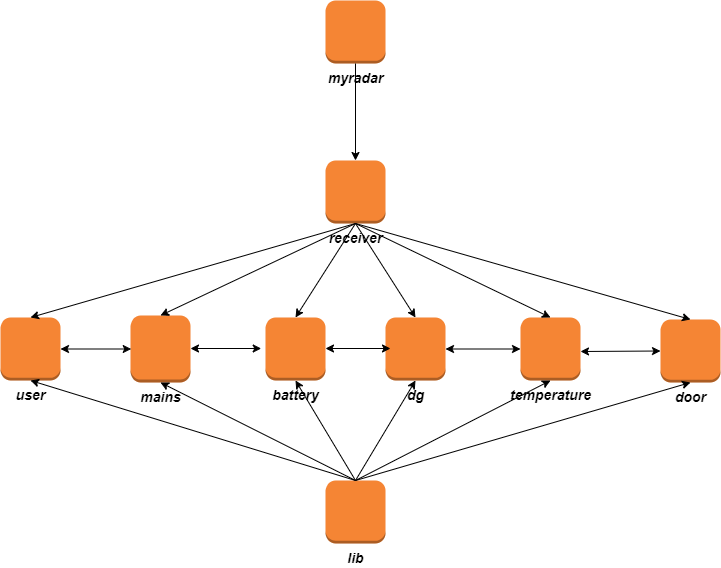

The diagram above was exported from draw.io. Its source (the exported page's mxGraphModel, read from the mxfile embedded in the PNG):
<mxGraphModel dx="1235" dy="674" grid="1" gridSize="10" guides="1" tooltips="1" connect="1" arrows="1" fold="1" page="1" pageScale="1" pageWidth="850" pageHeight="1100" math="0" shadow="0">
  <root>
    <mxCell id="0" />
    <mxCell id="1" parent="0" />
    <mxCell id="D-6K-u2bnNP73HHPfkbg-1" value="user" style="outlineConnect=0;dashed=0;verticalLabelPosition=bottom;verticalAlign=top;align=center;html=1;shape=mxgraph.aws3.instance;fillColor=#F58534;gradientColor=none;fontStyle=3;fontSize=14;horizontal=1;" vertex="1" parent="1">
      <mxGeometry x="70" y="367" width="60" height="63" as="geometry" />
    </mxCell>
    <mxCell id="D-6K-u2bnNP73HHPfkbg-2" value="mains" style="outlineConnect=0;dashed=0;verticalLabelPosition=bottom;verticalAlign=top;align=center;html=1;shape=mxgraph.aws3.instance;fillColor=#F58534;gradientColor=none;fontStyle=3;fontSize=14;horizontal=1;" vertex="1" parent="1">
      <mxGeometry x="200" y="365" width="60" height="67" as="geometry" />
    </mxCell>
    <mxCell id="D-6K-u2bnNP73HHPfkbg-3" value="battery" style="outlineConnect=0;dashed=0;verticalLabelPosition=bottom;verticalAlign=top;align=center;html=1;shape=mxgraph.aws3.instance;fillColor=#F58534;gradientColor=none;fontStyle=3;fontSize=14;horizontal=1;" vertex="1" parent="1">
      <mxGeometry x="335" y="367" width="60" height="63" as="geometry" />
    </mxCell>
    <mxCell id="D-6K-u2bnNP73HHPfkbg-4" value="dg" style="outlineConnect=0;dashed=0;verticalLabelPosition=bottom;verticalAlign=top;align=center;html=1;shape=mxgraph.aws3.instance;fillColor=#F58534;gradientColor=none;fontStyle=3;fontSize=14;horizontal=1;" vertex="1" parent="1">
      <mxGeometry x="455" y="367" width="60" height="63" as="geometry" />
    </mxCell>
    <mxCell id="D-6K-u2bnNP73HHPfkbg-5" value="temperature" style="outlineConnect=0;dashed=0;verticalLabelPosition=bottom;verticalAlign=top;align=center;html=1;shape=mxgraph.aws3.instance;fillColor=#F58534;gradientColor=none;fontStyle=3;fontSize=14;horizontal=1;" vertex="1" parent="1">
      <mxGeometry x="590" y="367" width="60" height="63" as="geometry" />
    </mxCell>
    <mxCell id="D-6K-u2bnNP73HHPfkbg-6" value="door" style="outlineConnect=0;dashed=0;verticalLabelPosition=bottom;verticalAlign=top;align=center;html=1;shape=mxgraph.aws3.instance;fillColor=#F58534;gradientColor=none;fontStyle=3;fontSize=14;horizontal=1;" vertex="1" parent="1">
      <mxGeometry x="730" y="369" width="60" height="63" as="geometry" />
    </mxCell>
    <mxCell id="D-6K-u2bnNP73HHPfkbg-7" value="receiver" style="outlineConnect=0;dashed=0;verticalLabelPosition=bottom;verticalAlign=top;align=center;html=1;shape=mxgraph.aws3.instance;fillColor=#F58534;gradientColor=none;fontStyle=3;fontSize=14;horizontal=1;" vertex="1" parent="1">
      <mxGeometry x="395" y="210" width="60" height="63" as="geometry" />
    </mxCell>
    <mxCell id="D-6K-u2bnNP73HHPfkbg-8" value="lib" style="outlineConnect=0;dashed=0;verticalLabelPosition=bottom;verticalAlign=top;align=center;html=1;shape=mxgraph.aws3.instance;fillColor=#F58534;gradientColor=none;fontStyle=3;fontSize=14;horizontal=1;" vertex="1" parent="1">
      <mxGeometry x="395" y="530" width="60" height="63" as="geometry" />
    </mxCell>
    <mxCell id="D-6K-u2bnNP73HHPfkbg-9" value="myradar" style="outlineConnect=0;dashed=0;verticalLabelPosition=bottom;verticalAlign=top;align=center;html=1;shape=mxgraph.aws3.instance;fillColor=#F58534;gradientColor=none;fontStyle=3;fontSize=14;horizontal=1;" vertex="1" parent="1">
      <mxGeometry x="395" y="50" width="60" height="63" as="geometry" />
    </mxCell>
    <mxCell id="D-6K-u2bnNP73HHPfkbg-11" value="" style="endArrow=classic;html=1;rounded=0;exitX=0.5;exitY=1;exitDx=0;exitDy=0;exitPerimeter=0;entryX=0.5;entryY=0;entryDx=0;entryDy=0;entryPerimeter=0;fontStyle=3;fontSize=14;horizontal=1;verticalAlign=top;" edge="1" parent="1" source="D-6K-u2bnNP73HHPfkbg-9" target="D-6K-u2bnNP73HHPfkbg-7">
      <mxGeometry width="50" height="50" relative="1" as="geometry">
        <mxPoint x="400" y="260" as="sourcePoint" />
        <mxPoint x="450" y="210" as="targetPoint" />
      </mxGeometry>
    </mxCell>
    <mxCell id="D-6K-u2bnNP73HHPfkbg-13" value="" style="endArrow=classic;html=1;rounded=0;entryX=0.5;entryY=0;entryDx=0;entryDy=0;entryPerimeter=0;exitX=0.5;exitY=1;exitDx=0;exitDy=0;exitPerimeter=0;fontStyle=3;fontSize=14;horizontal=1;verticalAlign=top;" edge="1" parent="1" source="D-6K-u2bnNP73HHPfkbg-7" target="D-6K-u2bnNP73HHPfkbg-2">
      <mxGeometry width="50" height="50" relative="1" as="geometry">
        <mxPoint x="400" y="260" as="sourcePoint" />
        <mxPoint x="450" y="210" as="targetPoint" />
      </mxGeometry>
    </mxCell>
    <mxCell id="D-6K-u2bnNP73HHPfkbg-14" value="" style="endArrow=classic;html=1;rounded=0;entryX=0.5;entryY=0;entryDx=0;entryDy=0;entryPerimeter=0;exitX=0.5;exitY=1;exitDx=0;exitDy=0;exitPerimeter=0;fontStyle=3;fontSize=14;horizontal=1;verticalAlign=top;" edge="1" parent="1" source="D-6K-u2bnNP73HHPfkbg-7" target="D-6K-u2bnNP73HHPfkbg-3">
      <mxGeometry width="50" height="50" relative="1" as="geometry">
        <mxPoint x="400" y="260" as="sourcePoint" />
        <mxPoint x="450" y="210" as="targetPoint" />
      </mxGeometry>
    </mxCell>
    <mxCell id="D-6K-u2bnNP73HHPfkbg-15" value="" style="endArrow=classic;html=1;rounded=0;entryX=0.5;entryY=0;entryDx=0;entryDy=0;entryPerimeter=0;exitX=0.5;exitY=1;exitDx=0;exitDy=0;exitPerimeter=0;fontStyle=3;fontSize=14;horizontal=1;verticalAlign=top;" edge="1" parent="1" source="D-6K-u2bnNP73HHPfkbg-7" target="D-6K-u2bnNP73HHPfkbg-4">
      <mxGeometry width="50" height="50" relative="1" as="geometry">
        <mxPoint x="400" y="260" as="sourcePoint" />
        <mxPoint x="450" y="210" as="targetPoint" />
      </mxGeometry>
    </mxCell>
    <mxCell id="D-6K-u2bnNP73HHPfkbg-16" value="" style="endArrow=classic;html=1;rounded=0;entryX=0.5;entryY=0;entryDx=0;entryDy=0;entryPerimeter=0;exitX=0.5;exitY=1;exitDx=0;exitDy=0;exitPerimeter=0;fontStyle=3;fontSize=14;horizontal=1;verticalAlign=top;" edge="1" parent="1" source="D-6K-u2bnNP73HHPfkbg-7" target="D-6K-u2bnNP73HHPfkbg-5">
      <mxGeometry width="50" height="50" relative="1" as="geometry">
        <mxPoint x="400" y="260" as="sourcePoint" />
        <mxPoint x="450" y="210" as="targetPoint" />
      </mxGeometry>
    </mxCell>
    <mxCell id="D-6K-u2bnNP73HHPfkbg-17" value="" style="endArrow=classic;html=1;rounded=0;entryX=0.5;entryY=0;entryDx=0;entryDy=0;entryPerimeter=0;exitX=0.5;exitY=1;exitDx=0;exitDy=0;exitPerimeter=0;fontStyle=3;fontSize=14;horizontal=1;verticalAlign=top;" edge="1" parent="1" source="D-6K-u2bnNP73HHPfkbg-7" target="D-6K-u2bnNP73HHPfkbg-6">
      <mxGeometry width="50" height="50" relative="1" as="geometry">
        <mxPoint x="400" y="260" as="sourcePoint" />
        <mxPoint x="450" y="210" as="targetPoint" />
      </mxGeometry>
    </mxCell>
    <mxCell id="D-6K-u2bnNP73HHPfkbg-18" value="" style="endArrow=classic;html=1;rounded=0;entryX=0.5;entryY=0;entryDx=0;entryDy=0;entryPerimeter=0;exitX=0.5;exitY=1;exitDx=0;exitDy=0;exitPerimeter=0;fontStyle=3;fontSize=14;horizontal=1;verticalAlign=top;" edge="1" parent="1" source="D-6K-u2bnNP73HHPfkbg-7" target="D-6K-u2bnNP73HHPfkbg-1">
      <mxGeometry width="50" height="50" relative="1" as="geometry">
        <mxPoint x="400" y="260" as="sourcePoint" />
        <mxPoint x="450" y="210" as="targetPoint" />
      </mxGeometry>
    </mxCell>
    <mxCell id="D-6K-u2bnNP73HHPfkbg-21" value="" style="endArrow=classic;startArrow=classic;html=1;rounded=0;fontStyle=3;fontSize=14;horizontal=1;verticalAlign=top;" edge="1" parent="1" source="D-6K-u2bnNP73HHPfkbg-1">
      <mxGeometry width="50" height="50" relative="1" as="geometry">
        <mxPoint x="130" y="448.5" as="sourcePoint" />
        <mxPoint x="200.71067811865476" y="398.5" as="targetPoint" />
      </mxGeometry>
    </mxCell>
    <mxCell id="D-6K-u2bnNP73HHPfkbg-24" value="" style="endArrow=classic;startArrow=classic;html=1;rounded=0;fontStyle=3;fontSize=14;horizontal=1;verticalAlign=top;" edge="1" parent="1">
      <mxGeometry width="50" height="50" relative="1" as="geometry">
        <mxPoint x="260" y="398" as="sourcePoint" />
        <mxPoint x="330.71067811865487" y="398" as="targetPoint" />
      </mxGeometry>
    </mxCell>
    <mxCell id="D-6K-u2bnNP73HHPfkbg-26" value="" style="endArrow=classic;startArrow=classic;html=1;rounded=0;fontStyle=3;fontSize=14;horizontal=1;verticalAlign=top;" edge="1" parent="1">
      <mxGeometry width="50" height="50" relative="1" as="geometry">
        <mxPoint x="395" y="398" as="sourcePoint" />
        <mxPoint x="460" y="398" as="targetPoint" />
      </mxGeometry>
    </mxCell>
    <mxCell id="D-6K-u2bnNP73HHPfkbg-28" value="" style="endArrow=classic;startArrow=classic;html=1;rounded=0;exitX=1;exitY=0.5;exitDx=0;exitDy=0;exitPerimeter=0;entryX=0;entryY=0.5;entryDx=0;entryDy=0;entryPerimeter=0;fontStyle=3;fontSize=14;horizontal=1;verticalAlign=top;" edge="1" parent="1" source="D-6K-u2bnNP73HHPfkbg-4" target="D-6K-u2bnNP73HHPfkbg-5">
      <mxGeometry width="50" height="50" relative="1" as="geometry">
        <mxPoint x="530" y="400" as="sourcePoint" />
        <mxPoint x="580.0006781186548" y="398" as="targetPoint" />
      </mxGeometry>
    </mxCell>
    <mxCell id="D-6K-u2bnNP73HHPfkbg-29" value="" style="endArrow=classic;startArrow=classic;html=1;rounded=0;entryX=0;entryY=0.5;entryDx=0;entryDy=0;entryPerimeter=0;fontStyle=3;fontSize=14;horizontal=1;verticalAlign=top;" edge="1" parent="1" target="D-6K-u2bnNP73HHPfkbg-6">
      <mxGeometry width="50" height="50" relative="1" as="geometry">
        <mxPoint x="650" y="401" as="sourcePoint" />
        <mxPoint x="710.7106781186549" y="398" as="targetPoint" />
      </mxGeometry>
    </mxCell>
    <mxCell id="D-6K-u2bnNP73HHPfkbg-30" value="" style="endArrow=classic;html=1;rounded=0;exitX=0.5;exitY=0;exitDx=0;exitDy=0;exitPerimeter=0;entryX=0.5;entryY=1;entryDx=0;entryDy=0;entryPerimeter=0;fontStyle=3;fontSize=14;horizontal=1;verticalAlign=top;" edge="1" parent="1" source="D-6K-u2bnNP73HHPfkbg-8" target="D-6K-u2bnNP73HHPfkbg-4">
      <mxGeometry width="50" height="50" relative="1" as="geometry">
        <mxPoint x="425" y="520" as="sourcePoint" />
        <mxPoint x="475" y="470" as="targetPoint" />
      </mxGeometry>
    </mxCell>
    <mxCell id="D-6K-u2bnNP73HHPfkbg-31" value="" style="endArrow=classic;html=1;rounded=0;exitX=0.5;exitY=0;exitDx=0;exitDy=0;exitPerimeter=0;entryX=0.5;entryY=1;entryDx=0;entryDy=0;entryPerimeter=0;fontStyle=3;fontSize=14;horizontal=1;verticalAlign=top;" edge="1" parent="1" source="D-6K-u2bnNP73HHPfkbg-8" target="D-6K-u2bnNP73HHPfkbg-3">
      <mxGeometry width="50" height="50" relative="1" as="geometry">
        <mxPoint x="425" y="520" as="sourcePoint" />
        <mxPoint x="475" y="470" as="targetPoint" />
      </mxGeometry>
    </mxCell>
    <mxCell id="D-6K-u2bnNP73HHPfkbg-32" value="" style="endArrow=classic;html=1;rounded=0;exitX=0.5;exitY=0;exitDx=0;exitDy=0;exitPerimeter=0;entryX=0.5;entryY=1;entryDx=0;entryDy=0;entryPerimeter=0;fontStyle=3;fontSize=14;horizontal=1;verticalAlign=top;" edge="1" parent="1" source="D-6K-u2bnNP73HHPfkbg-8" target="D-6K-u2bnNP73HHPfkbg-2">
      <mxGeometry width="50" height="50" relative="1" as="geometry">
        <mxPoint x="425" y="520" as="sourcePoint" />
        <mxPoint x="475" y="470" as="targetPoint" />
      </mxGeometry>
    </mxCell>
    <mxCell id="D-6K-u2bnNP73HHPfkbg-33" value="" style="endArrow=classic;html=1;rounded=0;exitX=0.5;exitY=0;exitDx=0;exitDy=0;exitPerimeter=0;entryX=0.5;entryY=1;entryDx=0;entryDy=0;entryPerimeter=0;fontStyle=3;fontSize=14;horizontal=1;verticalAlign=top;" edge="1" parent="1" source="D-6K-u2bnNP73HHPfkbg-8" target="D-6K-u2bnNP73HHPfkbg-1">
      <mxGeometry width="50" height="50" relative="1" as="geometry">
        <mxPoint x="425" y="520" as="sourcePoint" />
        <mxPoint x="475" y="470" as="targetPoint" />
      </mxGeometry>
    </mxCell>
    <mxCell id="D-6K-u2bnNP73HHPfkbg-34" value="" style="endArrow=classic;html=1;rounded=0;exitX=0.5;exitY=0;exitDx=0;exitDy=0;exitPerimeter=0;entryX=0.5;entryY=1;entryDx=0;entryDy=0;entryPerimeter=0;fontStyle=3;fontSize=14;horizontal=1;verticalAlign=top;" edge="1" parent="1" source="D-6K-u2bnNP73HHPfkbg-8" target="D-6K-u2bnNP73HHPfkbg-6">
      <mxGeometry width="50" height="50" relative="1" as="geometry">
        <mxPoint x="425" y="520" as="sourcePoint" />
        <mxPoint x="475" y="470" as="targetPoint" />
      </mxGeometry>
    </mxCell>
    <mxCell id="D-6K-u2bnNP73HHPfkbg-35" value="" style="endArrow=classic;html=1;rounded=0;exitX=0.5;exitY=0;exitDx=0;exitDy=0;exitPerimeter=0;entryX=0.5;entryY=1;entryDx=0;entryDy=0;entryPerimeter=0;fontStyle=3;fontSize=14;horizontal=1;verticalAlign=top;" edge="1" parent="1" source="D-6K-u2bnNP73HHPfkbg-8" target="D-6K-u2bnNP73HHPfkbg-5">
      <mxGeometry width="50" height="50" relative="1" as="geometry">
        <mxPoint x="425" y="520" as="sourcePoint" />
        <mxPoint x="475" y="470" as="targetPoint" />
      </mxGeometry>
    </mxCell>
  </root>
</mxGraphModel>